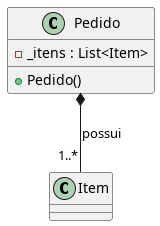

The diagram above was rendered by PlantUML. Its source (embedded in the PNG):
@startuml
class Pedido {
  - _itens : List<Item>
  + Pedido()
}
class Item {
}
Pedido *-- "1..*" Item : possui
@enduml